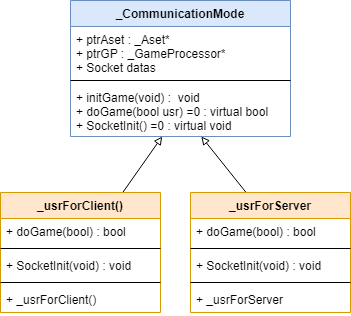

The diagram above was exported from draw.io. Its source (the exported page's mxGraphModel, read from the mxfile embedded in the PNG):
<mxGraphModel dx="1028" dy="446" grid="1" gridSize="10" guides="1" tooltips="1" connect="1" arrows="1" fold="1" page="1" pageScale="1" pageWidth="827" pageHeight="1169" math="0" shadow="0">
  <root>
    <mxCell id="0" />
    <mxCell id="1" parent="0" />
    <mxCell id="EJYsf4gSrrgTH3Kxyh6t-33" value="_CommunicationMode" style="swimlane;fontStyle=1;align=center;verticalAlign=top;childLayout=stackLayout;horizontal=1;startSize=26;horizontalStack=0;resizeParent=1;resizeParentMax=0;resizeLast=0;collapsible=1;marginBottom=0;fillColor=#dae8fc;strokeColor=#6c8ebf;" vertex="1" parent="1">
      <mxGeometry x="630" y="140" width="220" height="136" as="geometry" />
    </mxCell>
    <mxCell id="EJYsf4gSrrgTH3Kxyh6t-34" value="+ ptrAset : _Aset* &#10;+ ptrGP : _GameProcessor* &#10;+ Socket datas" style="text;strokeColor=none;fillColor=none;align=left;verticalAlign=top;spacingLeft=4;spacingRight=4;overflow=hidden;rotatable=0;points=[[0,0.5],[1,0.5]];portConstraint=eastwest;" vertex="1" parent="EJYsf4gSrrgTH3Kxyh6t-33">
      <mxGeometry y="26" width="220" height="50" as="geometry" />
    </mxCell>
    <mxCell id="EJYsf4gSrrgTH3Kxyh6t-35" value="" style="line;strokeWidth=1;fillColor=none;align=left;verticalAlign=middle;spacingTop=-1;spacingLeft=3;spacingRight=3;rotatable=0;labelPosition=right;points=[];portConstraint=eastwest;" vertex="1" parent="EJYsf4gSrrgTH3Kxyh6t-33">
      <mxGeometry y="76" width="220" height="8" as="geometry" />
    </mxCell>
    <mxCell id="EJYsf4gSrrgTH3Kxyh6t-36" value="+ initGame(void) :  void&#10;+ doGame(bool usr) =0 : virtual bool&#10;+ SocketInit() =0 : virtual void " style="text;strokeColor=none;fillColor=none;align=left;verticalAlign=top;spacingLeft=4;spacingRight=4;overflow=hidden;rotatable=0;points=[[0,0.5],[1,0.5]];portConstraint=eastwest;fontColor=#000000;" vertex="1" parent="EJYsf4gSrrgTH3Kxyh6t-33">
      <mxGeometry y="84" width="220" height="52" as="geometry" />
    </mxCell>
    <mxCell id="EJYsf4gSrrgTH3Kxyh6t-37" value="" style="edgeStyle=none;rounded=0;orthogonalLoop=1;jettySize=auto;html=1;fontColor=#000000;startArrow=none;startFill=0;endArrow=block;endFill=0;" edge="1" parent="1" source="EJYsf4gSrrgTH3Kxyh6t-38" target="EJYsf4gSrrgTH3Kxyh6t-36">
      <mxGeometry relative="1" as="geometry" />
    </mxCell>
    <mxCell id="EJYsf4gSrrgTH3Kxyh6t-38" value="_usrForClient()" style="swimlane;fontStyle=1;align=center;verticalAlign=top;childLayout=stackLayout;horizontal=1;startSize=26;horizontalStack=0;resizeParent=1;resizeParentMax=0;resizeLast=0;collapsible=1;marginBottom=0;fillColor=#ffe6cc;strokeColor=#d79b00;" vertex="1" parent="1">
      <mxGeometry x="560" y="332" width="160" height="120" as="geometry" />
    </mxCell>
    <mxCell id="EJYsf4gSrrgTH3Kxyh6t-39" value="+ doGame(bool) : bool " style="text;strokeColor=none;fillColor=none;align=left;verticalAlign=top;spacingLeft=4;spacingRight=4;overflow=hidden;rotatable=0;points=[[0,0.5],[1,0.5]];portConstraint=eastwest;fontColor=#000000;" vertex="1" parent="EJYsf4gSrrgTH3Kxyh6t-38">
      <mxGeometry y="26" width="160" height="26" as="geometry" />
    </mxCell>
    <mxCell id="EJYsf4gSrrgTH3Kxyh6t-40" value="" style="line;strokeWidth=1;fillColor=none;align=left;verticalAlign=middle;spacingTop=-1;spacingLeft=3;spacingRight=3;rotatable=0;labelPosition=right;points=[];portConstraint=eastwest;fontColor=#000000;" vertex="1" parent="EJYsf4gSrrgTH3Kxyh6t-38">
      <mxGeometry y="52" width="160" height="8" as="geometry" />
    </mxCell>
    <mxCell id="EJYsf4gSrrgTH3Kxyh6t-41" value="+ SocketInit(void) : void" style="text;strokeColor=none;fillColor=none;align=left;verticalAlign=top;spacingLeft=4;spacingRight=4;overflow=hidden;rotatable=0;points=[[0,0.5],[1,0.5]];portConstraint=eastwest;fontColor=#000000;" vertex="1" parent="EJYsf4gSrrgTH3Kxyh6t-38">
      <mxGeometry y="60" width="160" height="26" as="geometry" />
    </mxCell>
    <mxCell id="EJYsf4gSrrgTH3Kxyh6t-42" value="" style="line;strokeWidth=1;fillColor=none;align=left;verticalAlign=middle;spacingTop=-1;spacingLeft=3;spacingRight=3;rotatable=0;labelPosition=right;points=[];portConstraint=eastwest;fontColor=#000000;" vertex="1" parent="EJYsf4gSrrgTH3Kxyh6t-38">
      <mxGeometry y="86" width="160" height="8" as="geometry" />
    </mxCell>
    <mxCell id="EJYsf4gSrrgTH3Kxyh6t-43" value="+ _usrForClient()" style="text;strokeColor=none;fillColor=none;align=left;verticalAlign=top;spacingLeft=4;spacingRight=4;overflow=hidden;rotatable=0;points=[[0,0.5],[1,0.5]];portConstraint=eastwest;fontColor=#000000;" vertex="1" parent="EJYsf4gSrrgTH3Kxyh6t-38">
      <mxGeometry y="94" width="160" height="26" as="geometry" />
    </mxCell>
    <mxCell id="EJYsf4gSrrgTH3Kxyh6t-44" value="" style="edgeStyle=none;rounded=0;orthogonalLoop=1;jettySize=auto;html=1;fontColor=#000000;startArrow=none;startFill=0;endArrow=block;endFill=0;" edge="1" parent="1" target="EJYsf4gSrrgTH3Kxyh6t-36">
      <mxGeometry relative="1" as="geometry">
        <mxPoint x="805.5999999999999" y="332" as="sourcePoint" />
      </mxGeometry>
    </mxCell>
    <mxCell id="EJYsf4gSrrgTH3Kxyh6t-45" value="_usrForServer" style="swimlane;fontStyle=1;align=center;verticalAlign=top;childLayout=stackLayout;horizontal=1;startSize=26;horizontalStack=0;resizeParent=1;resizeParentMax=0;resizeLast=0;collapsible=1;marginBottom=0;fillColor=#ffe6cc;strokeColor=#d79b00;" vertex="1" parent="1">
      <mxGeometry x="750" y="332" width="160" height="120" as="geometry" />
    </mxCell>
    <mxCell id="EJYsf4gSrrgTH3Kxyh6t-46" value="+ doGame(bool) : bool " style="text;strokeColor=none;fillColor=none;align=left;verticalAlign=top;spacingLeft=4;spacingRight=4;overflow=hidden;rotatable=0;points=[[0,0.5],[1,0.5]];portConstraint=eastwest;fontColor=#000000;" vertex="1" parent="EJYsf4gSrrgTH3Kxyh6t-45">
      <mxGeometry y="26" width="160" height="26" as="geometry" />
    </mxCell>
    <mxCell id="EJYsf4gSrrgTH3Kxyh6t-47" value="" style="line;strokeWidth=1;fillColor=none;align=left;verticalAlign=middle;spacingTop=-1;spacingLeft=3;spacingRight=3;rotatable=0;labelPosition=right;points=[];portConstraint=eastwest;fontColor=#000000;" vertex="1" parent="EJYsf4gSrrgTH3Kxyh6t-45">
      <mxGeometry y="52" width="160" height="8" as="geometry" />
    </mxCell>
    <mxCell id="EJYsf4gSrrgTH3Kxyh6t-48" value="+ SocketInit(void) : void" style="text;strokeColor=none;fillColor=none;align=left;verticalAlign=top;spacingLeft=4;spacingRight=4;overflow=hidden;rotatable=0;points=[[0,0.5],[1,0.5]];portConstraint=eastwest;fontColor=#000000;" vertex="1" parent="EJYsf4gSrrgTH3Kxyh6t-45">
      <mxGeometry y="60" width="160" height="26" as="geometry" />
    </mxCell>
    <mxCell id="EJYsf4gSrrgTH3Kxyh6t-49" value="" style="line;strokeWidth=1;fillColor=none;align=left;verticalAlign=middle;spacingTop=-1;spacingLeft=3;spacingRight=3;rotatable=0;labelPosition=right;points=[];portConstraint=eastwest;fontColor=#000000;" vertex="1" parent="EJYsf4gSrrgTH3Kxyh6t-45">
      <mxGeometry y="86" width="160" height="8" as="geometry" />
    </mxCell>
    <mxCell id="EJYsf4gSrrgTH3Kxyh6t-50" value="+ _usrForServer" style="text;strokeColor=none;fillColor=none;align=left;verticalAlign=top;spacingLeft=4;spacingRight=4;overflow=hidden;rotatable=0;points=[[0,0.5],[1,0.5]];portConstraint=eastwest;fontColor=#000000;" vertex="1" parent="EJYsf4gSrrgTH3Kxyh6t-45">
      <mxGeometry y="94" width="160" height="26" as="geometry" />
    </mxCell>
  </root>
</mxGraphModel>